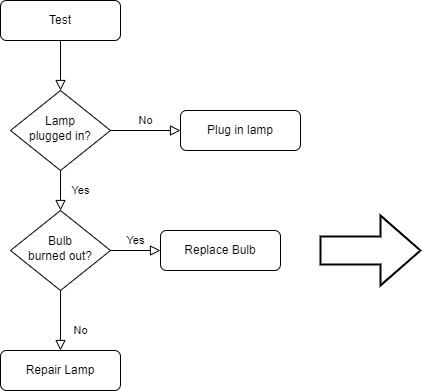

The diagram above was exported from draw.io. Its source (the exported page's mxGraphModel, read from the mxfile embedded in the PNG):
<mxGraphModel dx="1038" dy="579" grid="1" gridSize="10" guides="1" tooltips="1" connect="1" arrows="1" fold="1" page="1" pageScale="1" pageWidth="827" pageHeight="1169" math="0" shadow="0">
  <root>
    <mxCell id="WIyWlLk6GJQsqaUBKTNV-0" />
    <mxCell id="WIyWlLk6GJQsqaUBKTNV-1" parent="WIyWlLk6GJQsqaUBKTNV-0" />
    <mxCell id="WIyWlLk6GJQsqaUBKTNV-2" value="" style="rounded=0;html=1;jettySize=auto;orthogonalLoop=1;fontSize=11;endArrow=block;endFill=0;endSize=8;strokeWidth=1;shadow=0;labelBackgroundColor=none;edgeStyle=orthogonalEdgeStyle;" parent="WIyWlLk6GJQsqaUBKTNV-1" source="WIyWlLk6GJQsqaUBKTNV-3" target="WIyWlLk6GJQsqaUBKTNV-6" edge="1">
      <mxGeometry relative="1" as="geometry" />
    </mxCell>
    <mxCell id="WIyWlLk6GJQsqaUBKTNV-3" value="Test" style="rounded=1;whiteSpace=wrap;html=1;fontSize=12;glass=0;strokeWidth=1;shadow=0;" parent="WIyWlLk6GJQsqaUBKTNV-1" vertex="1">
      <mxGeometry x="160" y="80" width="120" height="40" as="geometry" />
    </mxCell>
    <mxCell id="WIyWlLk6GJQsqaUBKTNV-4" value="Yes" style="rounded=0;html=1;jettySize=auto;orthogonalLoop=1;fontSize=11;endArrow=block;endFill=0;endSize=8;strokeWidth=1;shadow=0;labelBackgroundColor=none;edgeStyle=orthogonalEdgeStyle;" parent="WIyWlLk6GJQsqaUBKTNV-1" source="WIyWlLk6GJQsqaUBKTNV-6" target="WIyWlLk6GJQsqaUBKTNV-10" edge="1">
      <mxGeometry y="20" relative="1" as="geometry">
        <mxPoint as="offset" />
      </mxGeometry>
    </mxCell>
    <mxCell id="WIyWlLk6GJQsqaUBKTNV-5" value="No" style="edgeStyle=orthogonalEdgeStyle;rounded=0;html=1;jettySize=auto;orthogonalLoop=1;fontSize=11;endArrow=block;endFill=0;endSize=8;strokeWidth=1;shadow=0;labelBackgroundColor=none;" parent="WIyWlLk6GJQsqaUBKTNV-1" source="WIyWlLk6GJQsqaUBKTNV-6" target="WIyWlLk6GJQsqaUBKTNV-7" edge="1">
      <mxGeometry y="10" relative="1" as="geometry">
        <mxPoint as="offset" />
      </mxGeometry>
    </mxCell>
    <mxCell id="WIyWlLk6GJQsqaUBKTNV-6" value="Lamp&lt;br&gt;plugged in?" style="rhombus;whiteSpace=wrap;html=1;shadow=0;fontFamily=Helvetica;fontSize=12;align=center;strokeWidth=1;spacing=6;spacingTop=-4;" parent="WIyWlLk6GJQsqaUBKTNV-1" vertex="1">
      <mxGeometry x="170" y="170" width="100" height="80" as="geometry" />
    </mxCell>
    <mxCell id="WIyWlLk6GJQsqaUBKTNV-7" value="Plug in lamp" style="rounded=1;whiteSpace=wrap;html=1;fontSize=12;glass=0;strokeWidth=1;shadow=0;" parent="WIyWlLk6GJQsqaUBKTNV-1" vertex="1">
      <mxGeometry x="340" y="190" width="120" height="40" as="geometry" />
    </mxCell>
    <mxCell id="WIyWlLk6GJQsqaUBKTNV-8" value="No" style="rounded=0;html=1;jettySize=auto;orthogonalLoop=1;fontSize=11;endArrow=block;endFill=0;endSize=8;strokeWidth=1;shadow=0;labelBackgroundColor=none;edgeStyle=orthogonalEdgeStyle;" parent="WIyWlLk6GJQsqaUBKTNV-1" source="WIyWlLk6GJQsqaUBKTNV-10" target="WIyWlLk6GJQsqaUBKTNV-11" edge="1">
      <mxGeometry x="0.3333" y="20" relative="1" as="geometry">
        <mxPoint as="offset" />
      </mxGeometry>
    </mxCell>
    <mxCell id="WIyWlLk6GJQsqaUBKTNV-9" value="Yes" style="edgeStyle=orthogonalEdgeStyle;rounded=0;html=1;jettySize=auto;orthogonalLoop=1;fontSize=11;endArrow=block;endFill=0;endSize=8;strokeWidth=1;shadow=0;labelBackgroundColor=none;" parent="WIyWlLk6GJQsqaUBKTNV-1" source="WIyWlLk6GJQsqaUBKTNV-10" target="WIyWlLk6GJQsqaUBKTNV-12" edge="1">
      <mxGeometry y="10" relative="1" as="geometry">
        <mxPoint as="offset" />
      </mxGeometry>
    </mxCell>
    <mxCell id="WIyWlLk6GJQsqaUBKTNV-10" value="Bulb&lt;br&gt;burned out?" style="rhombus;whiteSpace=wrap;html=1;shadow=0;fontFamily=Helvetica;fontSize=12;align=center;strokeWidth=1;spacing=6;spacingTop=-4;" parent="WIyWlLk6GJQsqaUBKTNV-1" vertex="1">
      <mxGeometry x="170" y="290" width="100" height="80" as="geometry" />
    </mxCell>
    <mxCell id="WIyWlLk6GJQsqaUBKTNV-11" value="Repair Lamp" style="rounded=1;whiteSpace=wrap;html=1;fontSize=12;glass=0;strokeWidth=1;shadow=0;" parent="WIyWlLk6GJQsqaUBKTNV-1" vertex="1">
      <mxGeometry x="160" y="430" width="120" height="40" as="geometry" />
    </mxCell>
    <mxCell id="WIyWlLk6GJQsqaUBKTNV-12" value="Replace Bulb" style="rounded=1;whiteSpace=wrap;html=1;fontSize=12;glass=0;strokeWidth=1;shadow=0;" parent="WIyWlLk6GJQsqaUBKTNV-1" vertex="1">
      <mxGeometry x="320" y="310" width="120" height="40" as="geometry" />
    </mxCell>
    <mxCell id="ggV-_Iim9OFAvbly9XB1-0" value="" style="verticalLabelPosition=bottom;verticalAlign=top;html=1;strokeWidth=2;shape=mxgraph.arrows2.arrow;dy=0.6;dx=40;notch=0;" vertex="1" parent="WIyWlLk6GJQsqaUBKTNV-1">
      <mxGeometry x="480" y="295" width="100" height="70" as="geometry" />
    </mxCell>
  </root>
</mxGraphModel>